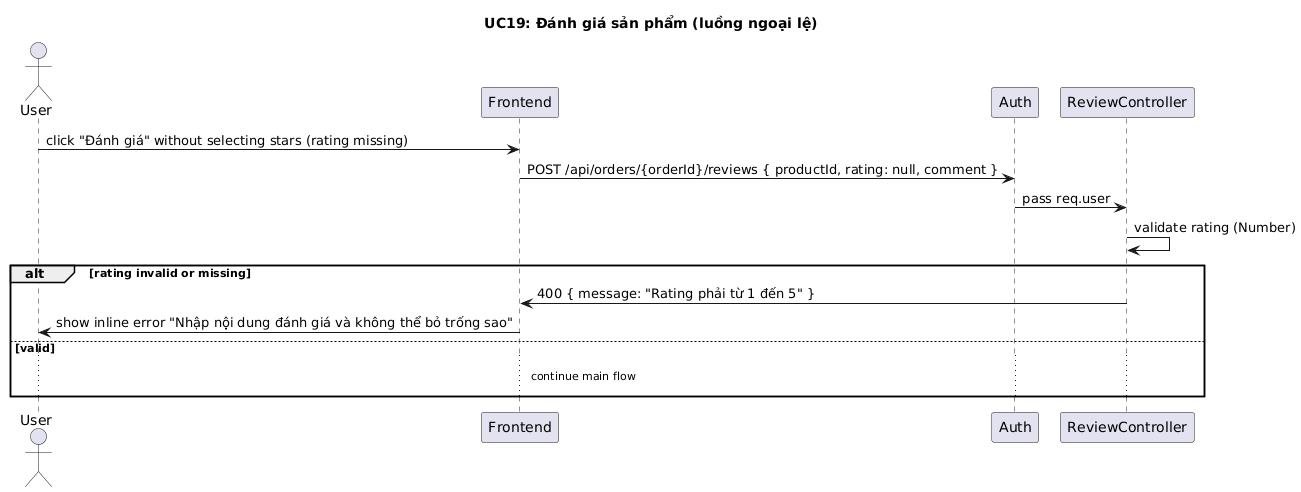

The diagram above was rendered by PlantUML. Its source (embedded in the PNG):
@startuml
title UC19: Đánh giá sản phẩm (luồng ngoại lệ)

actor User
participant Frontend
participant Auth
participant ReviewController

User -> Frontend: click "Đánh giá" without selecting stars (rating missing)
Frontend -> Auth: POST /api/orders/{orderId}/reviews { productId, rating: null, comment }
Auth -> ReviewController: pass req.user
ReviewController -> ReviewController: validate rating (Number)
alt rating invalid or missing
  ReviewController -> Frontend: 400 { message: "Rating phải từ 1 đến 5" }
  Frontend -> User: show inline error "Nhập nội dung đánh giá và không thể bỏ trống sao"
else valid
  ... continue main flow ...
end
@enduml